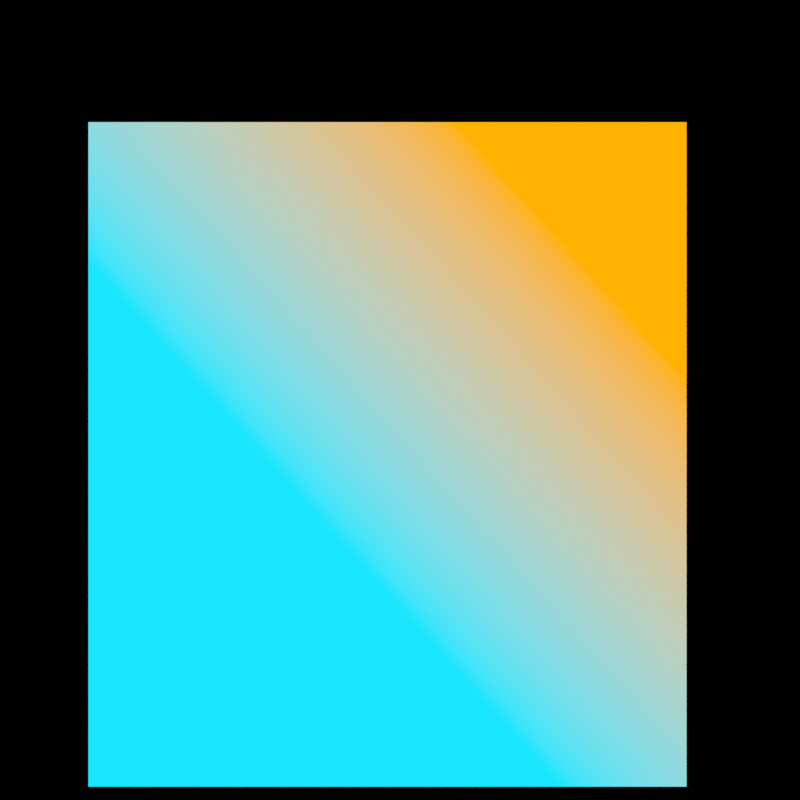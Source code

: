 # Source: logo_main.blend  (saved by Blender 2.91.10; exported with 4.5.12 LTS)
import bpy
from mathutils import Matrix  # noqa: F401  (used for matrix-valued properties, if any)

bpy.ops.wm.read_factory_settings(use_empty=True)
scene = bpy.context.scene
scene.name = 'Scene'

# ---- collections
col_collection = bpy.data.collections.new('Collection'); scene.collection.children.link(col_collection)

# ---- images (referenced by path relative to the original .blend; pixels are not part of the script)
import os
ASSET_DIR = os.environ.get("B2B_ASSET_DIR", "")  # directory of the original .blend (textures are referenced by path, not embedded)
HERE = os.path.dirname(os.path.abspath(__file__))  # packed textures are extracted next to this script under _unpacked/

def load_image(name, relpath, width, height, colorspace="sRGB"):
    """Load a texture the original file referenced (path relative to the .blend, or extracted next to this script)."""
    p = next((c for c in (os.path.join(HERE, relpath), os.path.join(ASSET_DIR, relpath)) if relpath and os.path.exists(c)), "")
    if p:
        img = bpy.data.images.load(p, check_existing=True)
        img.name = name
    else:  # same state as the original file: an image datablock whose file is absent (Cycles renders it pink)
        img = bpy.data.images.new(name, width, height)
        img.source = "FILE"
        img.filepath = "//" + (relpath or name)
    img.colorspace_settings.name = colorspace
    return img
img_bijlage_2___logo___onder__png = load_image('Bijlage 2 - Logo - onder..png', 'Bijlage 2 - Logo - onder..png', 1024, 1024, 'sRGB')

# ---- materials (node trees are filled in below, after node groups)
mat_material_001 = bpy.data.materials.new('Material.001')
mat_material_001.surface_render_method = 'BLENDED'
mat_material_001.blend_method = 'BLEND'
mat_material_001.use_transparent_shadow = False

# ---- material node trees
mat_material_001.use_nodes = True; mat_material_001.node_tree.nodes.clear()
_N = mat_material_001.node_tree.nodes; _L = mat_material_001.node_tree.links
n0 = _N.new('ShaderNodeTexCoord'); n0.name = 'Texture Coordinate'; n0.location = (-632, 691)
n1 = _N.new('ShaderNodeMapping'); n1.name = 'Mapping'; n1.location = (-373, 789)
n1.inputs[1].default_value = (0.0, -0.4, 0.0)
n1.inputs[3].default_value = (0.5, 0.5, 0.5)
n2 = _N.new('ShaderNodeValToRGB'); n2.name = 'ColorRamp'; n2.location = (-115, 639)
while len(n2.color_ramp.elements) > 1: n2.color_ramp.elements.remove(n2.color_ramp.elements[-1])
n2.color_ramp.elements[0].position = 0.08182; n2.color_ramp.elements[0].color = (0.009374, 0.7932, 1.0, 1.0)
_e = n2.color_ramp.elements.new(0.2182); _e.color = (1.0, 0.4466, 0.0, 1.0)
n3 = _N.new('ShaderNodeOutputMaterial'); n3.name = 'Material Output'; n3.location = (1074, 300)
n4 = _N.new('ShaderNodeBsdfTransparent'); n4.name = 'Transparent BSDF'; n4.location = (439, 113)
n5 = _N.new('ShaderNodeRGBToBW'); n5.name = 'RGB to BW'; n5.location = (175, 285)
n6 = _N.new('ShaderNodeBrightContrast'); n6.name = 'Bright/Contrast'; n6.location = (-19, 297)
n6.inputs[2].default_value = 40.5
n7 = _N.new('ShaderNodeTexImage'); n7.name = 'Image Texture'; n7.location = (-310, 270)
n7.image = img_bijlage_2___logo___onder__png
n7.extension = 'EXTEND'
n8 = _N.new('ShaderNodeMixShader'); n8.name = 'Mix Shader'; n8.location = (849, 289)
n9 = _N.new('ShaderNodeEmission'); n9.name = 'Emission'; n9.location = (312, 640)
n10 = _N.new('ShaderNodeInvert'); n10.name = 'Invert'; n10.location = (409, 291)
n11 = _N.new('ShaderNodeMapRange'); n11.name = 'Map Range'; n11.location = (590, 382)
_L.new(n7.outputs[0], n6.inputs[0])
_L.new(n6.outputs[0], n5.inputs[0])
_L.new(n0.outputs[0], n1.inputs[0])
_L.new(n1.outputs[0], n2.inputs[0])
_L.new(n2.outputs[0], n9.inputs[0])
_L.new(n5.outputs[0], n10.inputs[1])
_L.new(n4.outputs[0], n8.inputs[2])
_L.new(n8.outputs[0], n3.inputs[0])
_L.new(n9.outputs[0], n8.inputs[1])
_L.new(n10.outputs[0], n11.inputs[0])
_L.new(n11.outputs[0], n8.inputs[0])
n3.is_active_output = True

# ---- world
world_world = bpy.data.worlds.new('World'); scene.world = world_world
world_world.use_nodes = True; world_world.node_tree.nodes.clear()
_N = world_world.node_tree.nodes; _L = world_world.node_tree.links
n0 = _N.new('ShaderNodeOutputWorld'); n0.name = 'World Output'; n0.location = (300, 300)
n1 = _N.new('ShaderNodeBackground'); n1.name = 'Background'; n1.location = (10, 300)
n1.inputs[0].default_value = (0.0, 0.0, 0.0, 1.0)
_L.new(n1.outputs[0], n0.inputs[0])
n0.is_active_output = True
world_world.color = (0.05088, 0.05088, 0.05088)
world_world.use_sun_shadow = False
world_world.sun_shadow_jitter_overblur = 0.0

# ---- cameras
cam_camera = bpy.data.cameras.new('Camera')
cam_camera.type = 'ORTHO'
cam_camera.clip_end = 100.0
cam_camera.ortho_scale = 7.314

# ---- meshes
me_plane = bpy.data.meshes.new('Plane')
me_plane.from_pydata([(-2.238, -2.486, 0.0), (2.238, -2.486, 0.0), (-2.238, 2.486, 0.0), (2.238, 2.486, 0.0)], [], [(0, 1, 3, 2)])
_uv = me_plane.uv_layers.new(name='UVMap')
_uv.uv.foreach_set('vector', [0.0, 0.0, 1.0, 0.0, 1.0, 1.0, 0.0, 1.0])
me_plane.materials.append(mat_material_001)
me_plane.use_remesh_fix_poles = True
me_plane.use_remesh_preserve_attributes = False
me_plane.use_mirror_vertex_groups = False
me_plane.update()

# ---- objects
ob_camera = bpy.data.objects.new('Camera', cam_camera)
ob_plane = bpy.data.objects.new('Plane', me_plane)

# ---- transforms, parenting, visibility, modifiers, constraints
ob_camera.location = (0.0, 0.0, 10.0)
ob_camera.lock_rotations_4d = False
ob_camera.empty_display_type = 'ARROWS'
ob_camera.color = (0.0, 0.0, 0.0, 0.0)
ob_camera.display_type = 'WIRE'
ob_camera.lineart.crease_threshold = 0.0
ob_plane.location = (-0.1147, -0.4973, 1.0)
ob_plane.scale = (1.222, 1.222, 1.222)
ob_plane.lineart.crease_threshold = 0.0

# ---- collection membership
col_collection.objects.link(ob_camera)
col_collection.objects.link(ob_plane)

# ---- scene / render settings (as saved in the file)
scene.camera = ob_camera
scene.frame_start = 1; scene.frame_end = 250; scene.frame_set(1)
scene.render.engine = 'BLENDER_EEVEE_NEXT'
scene.render.resolution_x = 1080
scene.render.film_transparent = True
scene.cycles.use_denoising = False
scene.cycles.samples = 128
scene.cycles.sampling_pattern = 'TABULATED_SOBOL'
scene.cycles.use_adaptive_sampling = False
scene.cycles.use_light_tree = False
scene.view_settings.view_transform = 'Standard'
bpy.context.view_layer.update()
